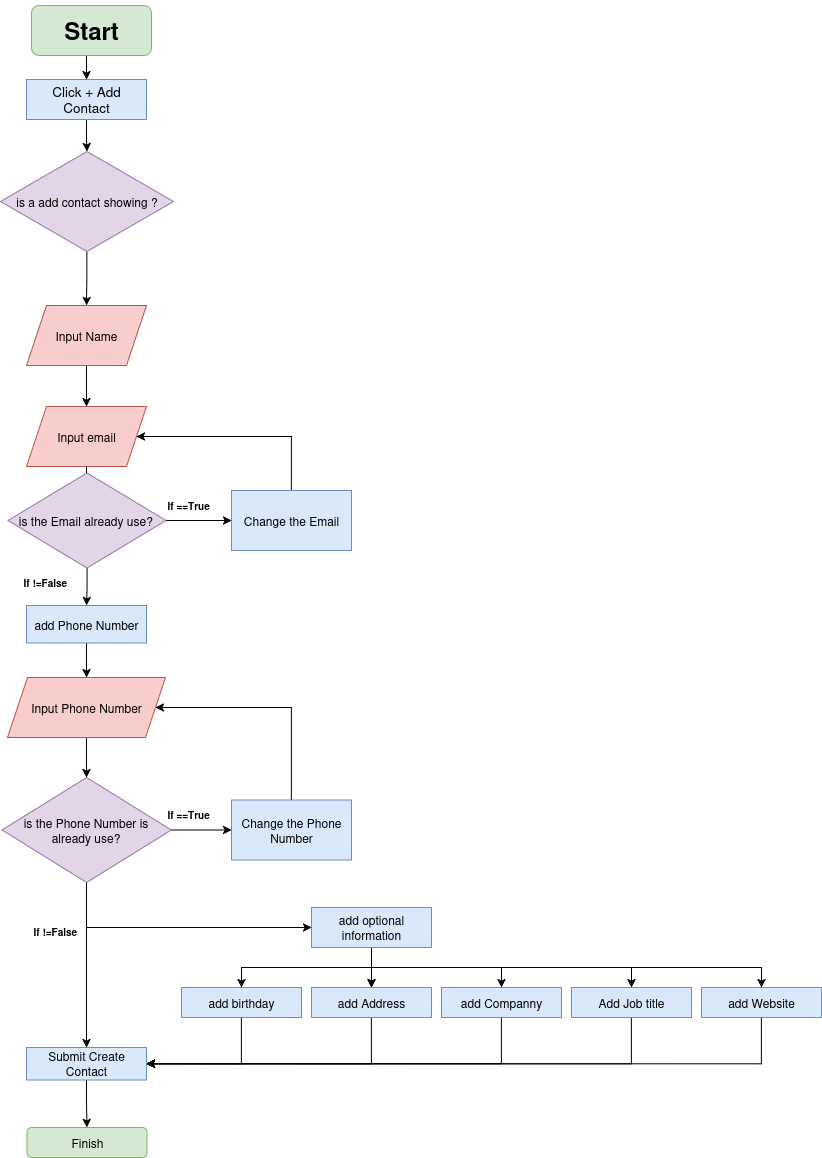

The diagram above was exported from draw.io. Its source (the exported page's mxGraphModel, read from the mxfile embedded in the PNG):
<mxGraphModel dx="2620" dy="1650" grid="1" gridSize="10" guides="1" tooltips="1" connect="1" arrows="1" fold="1" page="1" pageScale="1" pageWidth="850" pageHeight="1100" background="#FFFFFF" math="0" shadow="0">
  <root>
    <mxCell id="0" />
    <mxCell id="1" parent="0" />
    <mxCell id="CbqfuPcNmu-cvx8fV2vS-4" value="" style="edgeStyle=orthogonalEdgeStyle;rounded=0;orthogonalLoop=1;jettySize=auto;html=1;" parent="1" target="CbqfuPcNmu-cvx8fV2vS-3" edge="1">
      <mxGeometry relative="1" as="geometry">
        <mxPoint x="235" y="403" as="sourcePoint" />
      </mxGeometry>
    </mxCell>
    <mxCell id="CbqfuPcNmu-cvx8fV2vS-7" value="" style="edgeStyle=orthogonalEdgeStyle;rounded=0;orthogonalLoop=1;jettySize=auto;html=1;" parent="1" source="CbqfuPcNmu-cvx8fV2vS-3" target="CbqfuPcNmu-cvx8fV2vS-6" edge="1">
      <mxGeometry relative="1" as="geometry" />
    </mxCell>
    <mxCell id="CbqfuPcNmu-cvx8fV2vS-3" value="&lt;font size=&quot;1&quot;&gt;Click + Add Contact&lt;/font&gt;" style="whiteSpace=wrap;html=1;rounded=0;fillColor=#dae8fc;strokeColor=#6c8ebf;" parent="1" vertex="1">
      <mxGeometry x="175" y="448" width="120" height="40" as="geometry" />
    </mxCell>
    <mxCell id="a_5pgbgItRZ797jYSxgB-2" value="" style="edgeStyle=orthogonalEdgeStyle;rounded=0;orthogonalLoop=1;jettySize=auto;html=1;" edge="1" parent="1" target="CbqfuPcNmu-cvx8fV2vS-38">
      <mxGeometry relative="1" as="geometry">
        <mxPoint x="235.4666666666667" y="620.9807321772639" as="sourcePoint" />
      </mxGeometry>
    </mxCell>
    <mxCell id="CbqfuPcNmu-cvx8fV2vS-6" value="&lt;font&gt;is a add contact showing ?&lt;/font&gt;" style="rhombus;whiteSpace=wrap;html=1;rounded=0;fillColor=#e1d5e7;strokeColor=#9673a6;" parent="1" vertex="1">
      <mxGeometry x="149" y="520" width="173" height="100" as="geometry" />
    </mxCell>
    <mxCell id="CbqfuPcNmu-cvx8fV2vS-28" value="&lt;h1&gt;Start&lt;/h1&gt;" style="rounded=1;whiteSpace=wrap;html=1;fillColor=#d5e8d4;strokeColor=#82b366;" parent="1" vertex="1">
      <mxGeometry x="180" y="374" width="120" height="50" as="geometry" />
    </mxCell>
    <mxCell id="a_5pgbgItRZ797jYSxgB-7" style="edgeStyle=orthogonalEdgeStyle;rounded=0;orthogonalLoop=1;jettySize=auto;html=1;entryX=0.5;entryY=0;entryDx=0;entryDy=0;" edge="1" parent="1" source="CbqfuPcNmu-cvx8fV2vS-38" target="CbqfuPcNmu-cvx8fV2vS-52">
      <mxGeometry relative="1" as="geometry" />
    </mxCell>
    <mxCell id="CbqfuPcNmu-cvx8fV2vS-38" value="&lt;font&gt;Input Name&lt;/font&gt;" style="shape=parallelogram;perimeter=parallelogramPerimeter;whiteSpace=wrap;html=1;fixedSize=1;rounded=0;fillColor=#f8cecc;strokeColor=#b85450;" parent="1" vertex="1">
      <mxGeometry x="175" y="674" width="120" height="60" as="geometry" />
    </mxCell>
    <mxCell id="CbqfuPcNmu-cvx8fV2vS-54" value="" style="edgeStyle=orthogonalEdgeStyle;rounded=0;orthogonalLoop=1;jettySize=auto;html=1;" parent="1" source="CbqfuPcNmu-cvx8fV2vS-52" target="CbqfuPcNmu-cvx8fV2vS-53" edge="1">
      <mxGeometry relative="1" as="geometry" />
    </mxCell>
    <mxCell id="CbqfuPcNmu-cvx8fV2vS-52" value="&lt;font&gt;Input email&lt;/font&gt;" style="shape=parallelogram;perimeter=parallelogramPerimeter;whiteSpace=wrap;html=1;fixedSize=1;rounded=0;fillColor=#f8cecc;strokeColor=#b85450;" parent="1" vertex="1">
      <mxGeometry x="175" y="775" width="120" height="60" as="geometry" />
    </mxCell>
    <mxCell id="CbqfuPcNmu-cvx8fV2vS-56" value="" style="edgeStyle=orthogonalEdgeStyle;rounded=0;orthogonalLoop=1;jettySize=auto;html=1;" parent="1" source="CbqfuPcNmu-cvx8fV2vS-53" target="CbqfuPcNmu-cvx8fV2vS-55" edge="1">
      <mxGeometry relative="1" as="geometry" />
    </mxCell>
    <mxCell id="CbqfuPcNmu-cvx8fV2vS-154" value="" style="edgeStyle=orthogonalEdgeStyle;rounded=0;orthogonalLoop=1;jettySize=auto;html=1;" parent="1" source="CbqfuPcNmu-cvx8fV2vS-53" target="CbqfuPcNmu-cvx8fV2vS-153" edge="1">
      <mxGeometry relative="1" as="geometry" />
    </mxCell>
    <mxCell id="CbqfuPcNmu-cvx8fV2vS-53" value="is the Email already use?&amp;nbsp;" style="rhombus;whiteSpace=wrap;html=1;rounded=0;fillColor=#e1d5e7;strokeColor=#9673a6;" parent="1" vertex="1">
      <mxGeometry x="156.5" y="841.5" width="158" height="95" as="geometry" />
    </mxCell>
    <mxCell id="CbqfuPcNmu-cvx8fV2vS-57" style="edgeStyle=orthogonalEdgeStyle;rounded=0;orthogonalLoop=1;jettySize=auto;html=1;exitX=0.5;exitY=0;exitDx=0;exitDy=0;entryX=1;entryY=0.5;entryDx=0;entryDy=0;" parent="1" target="CbqfuPcNmu-cvx8fV2vS-52" edge="1">
      <mxGeometry relative="1" as="geometry">
        <Array as="points">
          <mxPoint x="440" y="805" />
        </Array>
        <mxPoint x="440" y="860" as="sourcePoint" />
      </mxGeometry>
    </mxCell>
    <mxCell id="CbqfuPcNmu-cvx8fV2vS-55" value="Change the Email" style="whiteSpace=wrap;html=1;rounded=0;fillColor=#dae8fc;strokeColor=#6c8ebf;" parent="1" vertex="1">
      <mxGeometry x="380" y="859" width="120" height="60" as="geometry" />
    </mxCell>
    <mxCell id="CbqfuPcNmu-cvx8fV2vS-60" value="&lt;font style=&quot;font-size: 10px;&quot;&gt;&lt;b&gt;If ==True&lt;/b&gt;&lt;/font&gt;" style="text;whiteSpace=wrap;html=1;" parent="1" vertex="1">
      <mxGeometry x="314" y="860" width="60" height="20" as="geometry" />
    </mxCell>
    <mxCell id="CbqfuPcNmu-cvx8fV2vS-79" value="" style="edgeStyle=orthogonalEdgeStyle;rounded=0;orthogonalLoop=1;jettySize=auto;html=1;" parent="1" source="CbqfuPcNmu-cvx8fV2vS-80" target="CbqfuPcNmu-cvx8fV2vS-82" edge="1">
      <mxGeometry relative="1" as="geometry" />
    </mxCell>
    <mxCell id="CbqfuPcNmu-cvx8fV2vS-80" value="&lt;div align=&quot;center&quot;&gt;&lt;font&gt;Input Phone Number&lt;/font&gt;&lt;/div&gt;" style="shape=parallelogram;perimeter=parallelogramPerimeter;whiteSpace=wrap;html=1;fixedSize=1;rounded=0;align=center;fillColor=#f8cecc;strokeColor=#b85450;" parent="1" vertex="1">
      <mxGeometry x="156" y="1046" width="158" height="60" as="geometry" />
    </mxCell>
    <mxCell id="CbqfuPcNmu-cvx8fV2vS-81" value="" style="edgeStyle=orthogonalEdgeStyle;rounded=0;orthogonalLoop=1;jettySize=auto;html=1;" parent="1" source="CbqfuPcNmu-cvx8fV2vS-82" target="CbqfuPcNmu-cvx8fV2vS-84" edge="1">
      <mxGeometry relative="1" as="geometry" />
    </mxCell>
    <mxCell id="CbqfuPcNmu-cvx8fV2vS-90" value="" style="edgeStyle=orthogonalEdgeStyle;rounded=0;orthogonalLoop=1;jettySize=auto;html=1;" parent="1" source="CbqfuPcNmu-cvx8fV2vS-82" target="CbqfuPcNmu-cvx8fV2vS-89" edge="1">
      <mxGeometry relative="1" as="geometry">
        <Array as="points">
          <mxPoint x="235" y="1286" />
          <mxPoint x="235" y="1286" />
        </Array>
      </mxGeometry>
    </mxCell>
    <mxCell id="CbqfuPcNmu-cvx8fV2vS-120" style="edgeStyle=orthogonalEdgeStyle;rounded=0;orthogonalLoop=1;jettySize=auto;html=1;exitX=0.5;exitY=1;exitDx=0;exitDy=0;entryX=0;entryY=0.5;entryDx=0;entryDy=0;" parent="1" source="CbqfuPcNmu-cvx8fV2vS-82" target="CbqfuPcNmu-cvx8fV2vS-117" edge="1">
      <mxGeometry relative="1" as="geometry" />
    </mxCell>
    <mxCell id="CbqfuPcNmu-cvx8fV2vS-82" value="&lt;font&gt;is the&amp;nbsp;&lt;font&gt;Phone Number is already use?&lt;/font&gt;&lt;/font&gt;&lt;div class=&quot;QmZWSe&quot;&gt;&lt;div class=&quot;DHcWmd&quot;&gt;&lt;/div&gt;&lt;/div&gt;" style="rhombus;whiteSpace=wrap;html=1;rounded=0;fillColor=#e1d5e7;strokeColor=#9673a6;" parent="1" vertex="1">
      <mxGeometry x="150.38" y="1146" width="169.25" height="105" as="geometry" />
    </mxCell>
    <mxCell id="CbqfuPcNmu-cvx8fV2vS-83" style="edgeStyle=orthogonalEdgeStyle;rounded=0;orthogonalLoop=1;jettySize=auto;html=1;exitX=0.5;exitY=0;exitDx=0;exitDy=0;entryX=1;entryY=0.5;entryDx=0;entryDy=0;" parent="1" source="CbqfuPcNmu-cvx8fV2vS-84" target="CbqfuPcNmu-cvx8fV2vS-80" edge="1">
      <mxGeometry relative="1" as="geometry">
        <Array as="points">
          <mxPoint x="440" y="1076" />
        </Array>
      </mxGeometry>
    </mxCell>
    <mxCell id="CbqfuPcNmu-cvx8fV2vS-84" value="Change the Phone Number" style="whiteSpace=wrap;html=1;rounded=0;fillColor=#dae8fc;strokeColor=#6c8ebf;" parent="1" vertex="1">
      <mxGeometry x="380" y="1168.5" width="120" height="60" as="geometry" />
    </mxCell>
    <mxCell id="CbqfuPcNmu-cvx8fV2vS-85" value="&lt;font style=&quot;font-size: 10px;&quot;&gt;&lt;b&gt;If !=False&lt;/b&gt;&lt;/font&gt;" style="text;whiteSpace=wrap;html=1;rotation=0;" parent="1" vertex="1">
      <mxGeometry x="180" y="1286" width="60" height="30" as="geometry" />
    </mxCell>
    <mxCell id="CbqfuPcNmu-cvx8fV2vS-86" value="&lt;font style=&quot;font-size: 10px;&quot;&gt;&lt;b&gt;If ==True&lt;/b&gt;&lt;/font&gt;" style="text;whiteSpace=wrap;html=1;" parent="1" vertex="1">
      <mxGeometry x="314" y="1168.5" width="60" height="20" as="geometry" />
    </mxCell>
    <mxCell id="CbqfuPcNmu-cvx8fV2vS-92" value="" style="edgeStyle=orthogonalEdgeStyle;rounded=0;orthogonalLoop=1;jettySize=auto;html=1;" parent="1" source="CbqfuPcNmu-cvx8fV2vS-89" target="CbqfuPcNmu-cvx8fV2vS-91" edge="1">
      <mxGeometry relative="1" as="geometry" />
    </mxCell>
    <mxCell id="CbqfuPcNmu-cvx8fV2vS-89" value="Submit Create Contact" style="whiteSpace=wrap;html=1;rounded=0;fillColor=#dae8fc;strokeColor=#6c8ebf;" parent="1" vertex="1">
      <mxGeometry x="175" y="1416" width="120" height="32.5" as="geometry" />
    </mxCell>
    <mxCell id="CbqfuPcNmu-cvx8fV2vS-91" value="Finish" style="rounded=1;whiteSpace=wrap;html=1;fillColor=#d5e8d4;strokeColor=#82b366;" parent="1" vertex="1">
      <mxGeometry x="175.5" y="1496" width="120" height="30" as="geometry" />
    </mxCell>
    <mxCell id="CbqfuPcNmu-cvx8fV2vS-122" value="" style="edgeStyle=orthogonalEdgeStyle;rounded=0;orthogonalLoop=1;jettySize=auto;html=1;" parent="1" target="CbqfuPcNmu-cvx8fV2vS-121" edge="1">
      <mxGeometry relative="1" as="geometry">
        <mxPoint x="520" y="1316" as="sourcePoint" />
      </mxGeometry>
    </mxCell>
    <mxCell id="CbqfuPcNmu-cvx8fV2vS-124" value="" style="edgeStyle=orthogonalEdgeStyle;rounded=0;orthogonalLoop=1;jettySize=auto;html=1;" parent="1" source="CbqfuPcNmu-cvx8fV2vS-117" target="CbqfuPcNmu-cvx8fV2vS-121" edge="1">
      <mxGeometry relative="1" as="geometry" />
    </mxCell>
    <mxCell id="CbqfuPcNmu-cvx8fV2vS-126" style="edgeStyle=orthogonalEdgeStyle;rounded=0;orthogonalLoop=1;jettySize=auto;html=1;exitX=0.5;exitY=1;exitDx=0;exitDy=0;entryX=0.5;entryY=0;entryDx=0;entryDy=0;" parent="1" source="CbqfuPcNmu-cvx8fV2vS-117" target="CbqfuPcNmu-cvx8fV2vS-125" edge="1">
      <mxGeometry relative="1" as="geometry" />
    </mxCell>
    <mxCell id="CbqfuPcNmu-cvx8fV2vS-128" style="edgeStyle=orthogonalEdgeStyle;rounded=0;orthogonalLoop=1;jettySize=auto;html=1;exitX=0.5;exitY=1;exitDx=0;exitDy=0;" parent="1" source="CbqfuPcNmu-cvx8fV2vS-117" target="CbqfuPcNmu-cvx8fV2vS-127" edge="1">
      <mxGeometry relative="1" as="geometry" />
    </mxCell>
    <mxCell id="CbqfuPcNmu-cvx8fV2vS-130" style="edgeStyle=orthogonalEdgeStyle;rounded=0;orthogonalLoop=1;jettySize=auto;html=1;exitX=0.5;exitY=1;exitDx=0;exitDy=0;entryX=0.5;entryY=0;entryDx=0;entryDy=0;" parent="1" source="CbqfuPcNmu-cvx8fV2vS-117" target="CbqfuPcNmu-cvx8fV2vS-129" edge="1">
      <mxGeometry relative="1" as="geometry" />
    </mxCell>
    <mxCell id="CbqfuPcNmu-cvx8fV2vS-134" style="edgeStyle=orthogonalEdgeStyle;rounded=0;orthogonalLoop=1;jettySize=auto;html=1;exitX=0.5;exitY=1;exitDx=0;exitDy=0;entryX=0.5;entryY=0;entryDx=0;entryDy=0;" parent="1" source="CbqfuPcNmu-cvx8fV2vS-117" target="CbqfuPcNmu-cvx8fV2vS-132" edge="1">
      <mxGeometry relative="1" as="geometry" />
    </mxCell>
    <mxCell id="CbqfuPcNmu-cvx8fV2vS-117" value="add optional information" style="rounded=0;whiteSpace=wrap;html=1;fillColor=#dae8fc;strokeColor=#6c8ebf;" parent="1" vertex="1">
      <mxGeometry x="460" y="1276" width="120" height="40" as="geometry" />
    </mxCell>
    <mxCell id="CbqfuPcNmu-cvx8fV2vS-140" style="edgeStyle=orthogonalEdgeStyle;rounded=0;orthogonalLoop=1;jettySize=auto;html=1;exitX=0.5;exitY=1;exitDx=0;exitDy=0;entryX=1;entryY=0.5;entryDx=0;entryDy=0;" parent="1" source="CbqfuPcNmu-cvx8fV2vS-121" target="CbqfuPcNmu-cvx8fV2vS-89" edge="1">
      <mxGeometry relative="1" as="geometry">
        <mxPoint x="290" y="1436" as="targetPoint" />
      </mxGeometry>
    </mxCell>
    <mxCell id="CbqfuPcNmu-cvx8fV2vS-121" value="add Address" style="whiteSpace=wrap;html=1;rounded=0;fillColor=#dae8fc;strokeColor=#6c8ebf;" parent="1" vertex="1">
      <mxGeometry x="460" y="1356" width="120" height="30" as="geometry" />
    </mxCell>
    <mxCell id="CbqfuPcNmu-cvx8fV2vS-139" style="edgeStyle=orthogonalEdgeStyle;rounded=0;orthogonalLoop=1;jettySize=auto;html=1;exitX=0.5;exitY=1;exitDx=0;exitDy=0;entryX=1;entryY=0.5;entryDx=0;entryDy=0;" parent="1" source="CbqfuPcNmu-cvx8fV2vS-125" target="CbqfuPcNmu-cvx8fV2vS-89" edge="1">
      <mxGeometry relative="1" as="geometry" />
    </mxCell>
    <mxCell id="CbqfuPcNmu-cvx8fV2vS-125" value="&lt;div&gt;add Companny&lt;/div&gt;" style="whiteSpace=wrap;html=1;rounded=0;fillColor=#dae8fc;strokeColor=#6c8ebf;" parent="1" vertex="1">
      <mxGeometry x="590" y="1356" width="120" height="30" as="geometry" />
    </mxCell>
    <mxCell id="CbqfuPcNmu-cvx8fV2vS-141" style="edgeStyle=orthogonalEdgeStyle;rounded=0;orthogonalLoop=1;jettySize=auto;html=1;exitX=0.5;exitY=1;exitDx=0;exitDy=0;entryX=1;entryY=0.5;entryDx=0;entryDy=0;" parent="1" source="CbqfuPcNmu-cvx8fV2vS-127" target="CbqfuPcNmu-cvx8fV2vS-89" edge="1">
      <mxGeometry relative="1" as="geometry">
        <mxPoint x="300" y="1436" as="targetPoint" />
      </mxGeometry>
    </mxCell>
    <mxCell id="CbqfuPcNmu-cvx8fV2vS-127" value="add birthday" style="whiteSpace=wrap;html=1;rounded=0;fillColor=#dae8fc;strokeColor=#6c8ebf;" parent="1" vertex="1">
      <mxGeometry x="330" y="1356" width="120" height="30" as="geometry" />
    </mxCell>
    <mxCell id="CbqfuPcNmu-cvx8fV2vS-138" style="edgeStyle=orthogonalEdgeStyle;rounded=0;orthogonalLoop=1;jettySize=auto;html=1;exitX=0.5;exitY=1;exitDx=0;exitDy=0;entryX=1;entryY=0.5;entryDx=0;entryDy=0;" parent="1" source="CbqfuPcNmu-cvx8fV2vS-129" target="CbqfuPcNmu-cvx8fV2vS-89" edge="1">
      <mxGeometry relative="1" as="geometry">
        <mxPoint x="300" y="1421" as="targetPoint" />
      </mxGeometry>
    </mxCell>
    <mxCell id="CbqfuPcNmu-cvx8fV2vS-129" value="Add Job title" style="whiteSpace=wrap;html=1;rounded=0;fillColor=#dae8fc;strokeColor=#6c8ebf;" parent="1" vertex="1">
      <mxGeometry x="720" y="1356" width="120" height="30" as="geometry" />
    </mxCell>
    <mxCell id="CbqfuPcNmu-cvx8fV2vS-135" style="edgeStyle=orthogonalEdgeStyle;rounded=0;orthogonalLoop=1;jettySize=auto;html=1;exitX=0.5;exitY=1;exitDx=0;exitDy=0;entryX=1;entryY=0.5;entryDx=0;entryDy=0;" parent="1" source="CbqfuPcNmu-cvx8fV2vS-132" target="CbqfuPcNmu-cvx8fV2vS-89" edge="1">
      <mxGeometry relative="1" as="geometry" />
    </mxCell>
    <mxCell id="CbqfuPcNmu-cvx8fV2vS-132" value="&lt;div&gt;add Website&lt;/div&gt;" style="whiteSpace=wrap;html=1;rounded=0;fillColor=#dae8fc;strokeColor=#6c8ebf;" parent="1" vertex="1">
      <mxGeometry x="850" y="1356" width="120" height="30" as="geometry" />
    </mxCell>
    <mxCell id="CbqfuPcNmu-cvx8fV2vS-144" value="&lt;font style=&quot;font-size: 10px;&quot;&gt;&lt;b&gt;If !=False&lt;/b&gt;&lt;/font&gt;" style="text;whiteSpace=wrap;html=1;" parent="1" vertex="1">
      <mxGeometry x="170" y="936.5" width="60" height="30" as="geometry" />
    </mxCell>
    <mxCell id="CbqfuPcNmu-cvx8fV2vS-155" value="" style="edgeStyle=orthogonalEdgeStyle;rounded=0;orthogonalLoop=1;jettySize=auto;html=1;" parent="1" source="CbqfuPcNmu-cvx8fV2vS-153" target="CbqfuPcNmu-cvx8fV2vS-80" edge="1">
      <mxGeometry relative="1" as="geometry" />
    </mxCell>
    <mxCell id="CbqfuPcNmu-cvx8fV2vS-153" value="add Phone Number" style="rounded=0;whiteSpace=wrap;html=1;fillColor=#dae8fc;strokeColor=#6c8ebf;" parent="1" vertex="1">
      <mxGeometry x="175" y="974" width="120" height="37.5" as="geometry" />
    </mxCell>
  </root>
</mxGraphModel>